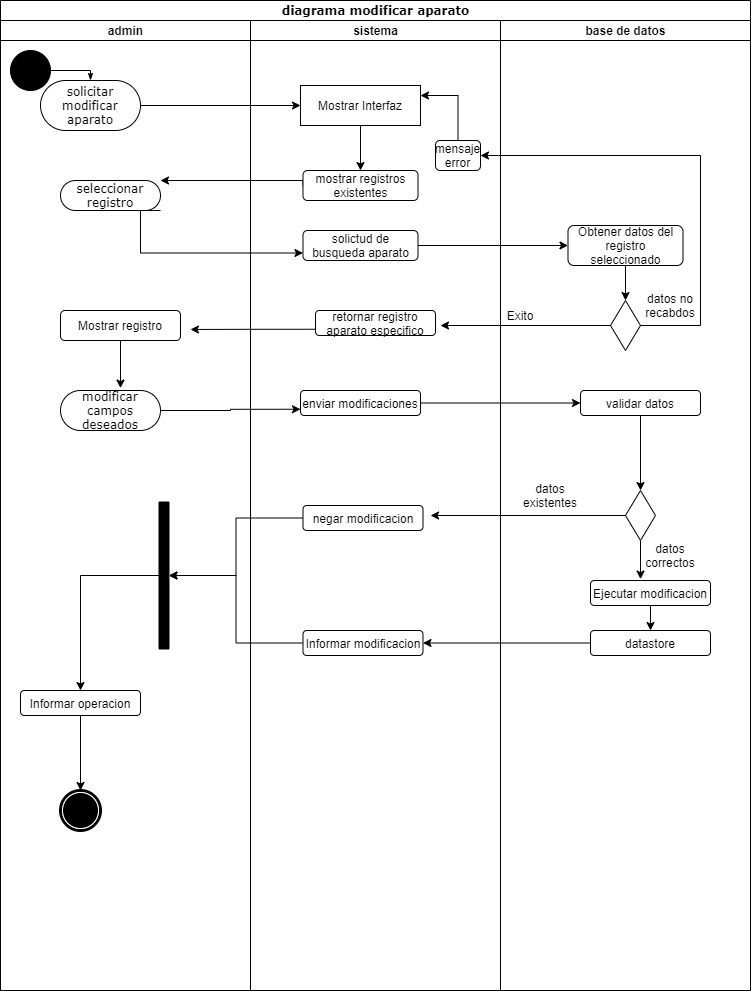

The diagram above was exported from draw.io. Its source (the exported page's mxGraphModel, read from the mxfile embedded in the PNG):
<mxGraphModel dx="1024" dy="592" grid="1" gridSize="10" guides="1" tooltips="1" connect="1" arrows="1" fold="1" page="1" pageScale="1" pageWidth="850" pageHeight="1100" background="none" math="0" shadow="0">
  <root>
    <mxCell id="0" />
    <mxCell id="1" parent="0" />
    <mxCell id="1c1d494c118603dd-1" value="diagrama modificar aparato" style="swimlane;html=1;childLayout=stackLayout;startSize=20;rounded=0;shadow=0;comic=0;labelBackgroundColor=none;strokeWidth=1;fontFamily=Verdana;fontSize=12;align=center;" parent="1" vertex="1">
      <mxGeometry x="40" y="20" width="750" height="990" as="geometry" />
    </mxCell>
    <mxCell id="1c1d494c118603dd-2" value="admin" style="swimlane;html=1;startSize=20;" parent="1c1d494c118603dd-1" vertex="1">
      <mxGeometry y="20" width="250" height="970" as="geometry" />
    </mxCell>
    <mxCell id="60571a20871a0731-4" value="" style="ellipse;whiteSpace=wrap;html=1;rounded=0;shadow=0;comic=0;labelBackgroundColor=none;strokeWidth=1;fillColor=#000000;fontFamily=Verdana;fontSize=12;align=center;" parent="1c1d494c118603dd-2" vertex="1">
      <mxGeometry x="10" y="30" width="40" height="40" as="geometry" />
    </mxCell>
    <mxCell id="60571a20871a0731-8" value="solicitar modificar aparato" style="rounded=1;whiteSpace=wrap;html=1;shadow=0;comic=0;labelBackgroundColor=none;strokeWidth=1;fontFamily=Verdana;fontSize=12;align=center;arcSize=50;" parent="1c1d494c118603dd-2" vertex="1">
      <mxGeometry x="40" y="60" width="100" height="50" as="geometry" />
    </mxCell>
    <mxCell id="1c1d494c118603dd-27" style="edgeStyle=orthogonalEdgeStyle;rounded=0;html=1;labelBackgroundColor=none;startArrow=none;startFill=0;startSize=5;endArrow=classicThin;endFill=1;endSize=5;jettySize=auto;orthogonalLoop=1;strokeWidth=1;fontFamily=Verdana;fontSize=12" parent="1c1d494c118603dd-2" source="60571a20871a0731-4" target="60571a20871a0731-8" edge="1">
      <mxGeometry relative="1" as="geometry">
        <Array as="points">
          <mxPoint x="90" y="50" />
        </Array>
      </mxGeometry>
    </mxCell>
    <mxCell id="60571a20871a0731-3" value="" style="whiteSpace=wrap;html=1;rounded=0;shadow=0;comic=0;labelBackgroundColor=none;strokeWidth=1;fillColor=#000000;fontFamily=Verdana;fontSize=12;align=center;rotation=90;" parent="1c1d494c118603dd-2" vertex="1">
      <mxGeometry x="90" y="550" width="147" height="10" as="geometry" />
    </mxCell>
    <mxCell id="60571a20871a0731-5" value="" style="shape=mxgraph.bpmn.shape;html=1;verticalLabelPosition=bottom;labelBackgroundColor=#ffffff;verticalAlign=top;perimeter=ellipsePerimeter;outline=end;symbol=terminate;rounded=0;shadow=0;comic=0;strokeWidth=1;fontFamily=Verdana;fontSize=12;align=center;" parent="1c1d494c118603dd-2" vertex="1">
      <mxGeometry x="60" y="770" width="40" height="40" as="geometry" />
    </mxCell>
    <mxCell id="UZgcyGYVZiFLPdJsk-pn-5" value="seleccionar registro" style="rounded=1;whiteSpace=wrap;html=1;shadow=0;comic=0;labelBackgroundColor=none;strokeWidth=1;fontFamily=Verdana;fontSize=12;align=center;arcSize=50;" parent="1c1d494c118603dd-2" vertex="1">
      <mxGeometry x="60" y="160" width="100" height="30" as="geometry" />
    </mxCell>
    <mxCell id="UZgcyGYVZiFLPdJsk-pn-28" style="edgeStyle=orthogonalEdgeStyle;rounded=0;orthogonalLoop=1;jettySize=auto;html=1;exitX=0.5;exitY=1;exitDx=0;exitDy=0;entryX=0.6;entryY=-0.06;entryDx=0;entryDy=0;entryPerimeter=0;" parent="1c1d494c118603dd-2" source="UZgcyGYVZiFLPdJsk-pn-25" target="UZgcyGYVZiFLPdJsk-pn-27" edge="1">
      <mxGeometry relative="1" as="geometry" />
    </mxCell>
    <mxCell id="UZgcyGYVZiFLPdJsk-pn-25" value="Mostrar registro" style="rounded=1;whiteSpace=wrap;html=1;" parent="1c1d494c118603dd-2" vertex="1">
      <mxGeometry x="60" y="290" width="120" height="30" as="geometry" />
    </mxCell>
    <mxCell id="UZgcyGYVZiFLPdJsk-pn-27" value="modificar campos deseados" style="rounded=1;whiteSpace=wrap;html=1;shadow=0;comic=0;labelBackgroundColor=none;strokeWidth=1;fontFamily=Verdana;fontSize=12;align=center;arcSize=50;" parent="1c1d494c118603dd-2" vertex="1">
      <mxGeometry x="60" y="370" width="100" height="40" as="geometry" />
    </mxCell>
    <mxCell id="UZgcyGYVZiFLPdJsk-pn-52" style="edgeStyle=orthogonalEdgeStyle;rounded=0;orthogonalLoop=1;jettySize=auto;html=1;exitX=0.5;exitY=1;exitDx=0;exitDy=0;entryX=0.5;entryY=0;entryDx=0;entryDy=0;" parent="1c1d494c118603dd-2" source="UZgcyGYVZiFLPdJsk-pn-50" target="60571a20871a0731-5" edge="1">
      <mxGeometry relative="1" as="geometry" />
    </mxCell>
    <mxCell id="UZgcyGYVZiFLPdJsk-pn-50" value="Informar operacion" style="rounded=1;whiteSpace=wrap;html=1;" parent="1c1d494c118603dd-2" vertex="1">
      <mxGeometry x="20" y="670" width="120" height="25" as="geometry" />
    </mxCell>
    <mxCell id="UZgcyGYVZiFLPdJsk-pn-51" style="edgeStyle=orthogonalEdgeStyle;rounded=0;orthogonalLoop=1;jettySize=auto;html=1;exitX=0.5;exitY=1;exitDx=0;exitDy=0;entryX=0.5;entryY=0;entryDx=0;entryDy=0;" parent="1c1d494c118603dd-2" source="60571a20871a0731-3" target="UZgcyGYVZiFLPdJsk-pn-50" edge="1">
      <mxGeometry relative="1" as="geometry">
        <mxPoint x="80" y="660" as="targetPoint" />
      </mxGeometry>
    </mxCell>
    <mxCell id="UZgcyGYVZiFLPdJsk-pn-2" style="edgeStyle=orthogonalEdgeStyle;rounded=0;orthogonalLoop=1;jettySize=auto;html=1;exitX=1;exitY=0.5;exitDx=0;exitDy=0;entryX=0;entryY=0.5;entryDx=0;entryDy=0;" parent="1c1d494c118603dd-1" source="60571a20871a0731-8" target="UZgcyGYVZiFLPdJsk-pn-1" edge="1">
      <mxGeometry relative="1" as="geometry" />
    </mxCell>
    <mxCell id="UZgcyGYVZiFLPdJsk-pn-6" style="edgeStyle=orthogonalEdgeStyle;rounded=0;orthogonalLoop=1;jettySize=auto;html=1;exitX=0;exitY=0.5;exitDx=0;exitDy=0;" parent="1c1d494c118603dd-1" source="UZgcyGYVZiFLPdJsk-pn-3" target="UZgcyGYVZiFLPdJsk-pn-5" edge="1">
      <mxGeometry relative="1" as="geometry">
        <Array as="points">
          <mxPoint x="303" y="180" />
        </Array>
      </mxGeometry>
    </mxCell>
    <mxCell id="UZgcyGYVZiFLPdJsk-pn-9" style="edgeStyle=orthogonalEdgeStyle;rounded=0;orthogonalLoop=1;jettySize=auto;html=1;exitX=1;exitY=1;exitDx=0;exitDy=0;entryX=0;entryY=0.75;entryDx=0;entryDy=0;" parent="1c1d494c118603dd-1" source="UZgcyGYVZiFLPdJsk-pn-5" target="UZgcyGYVZiFLPdJsk-pn-8" edge="1">
      <mxGeometry relative="1" as="geometry">
        <Array as="points">
          <mxPoint x="140" y="210" />
          <mxPoint x="140" y="253" />
        </Array>
      </mxGeometry>
    </mxCell>
    <mxCell id="UZgcyGYVZiFLPdJsk-pn-12" style="edgeStyle=orthogonalEdgeStyle;rounded=0;orthogonalLoop=1;jettySize=auto;html=1;exitX=1;exitY=0.5;exitDx=0;exitDy=0;entryX=0;entryY=0.5;entryDx=0;entryDy=0;" parent="1c1d494c118603dd-1" source="UZgcyGYVZiFLPdJsk-pn-8" target="UZgcyGYVZiFLPdJsk-pn-7" edge="1">
      <mxGeometry relative="1" as="geometry">
        <mxPoint x="450" y="245" as="targetPoint" />
      </mxGeometry>
    </mxCell>
    <mxCell id="1c1d494c118603dd-3" value="sistema" style="swimlane;html=1;startSize=20;" parent="1c1d494c118603dd-1" vertex="1">
      <mxGeometry x="250" y="20" width="250" height="970" as="geometry" />
    </mxCell>
    <mxCell id="UZgcyGYVZiFLPdJsk-pn-4" style="edgeStyle=orthogonalEdgeStyle;rounded=0;orthogonalLoop=1;jettySize=auto;html=1;exitX=0.5;exitY=1;exitDx=0;exitDy=0;entryX=0.5;entryY=0;entryDx=0;entryDy=0;" parent="1c1d494c118603dd-3" source="UZgcyGYVZiFLPdJsk-pn-1" target="UZgcyGYVZiFLPdJsk-pn-3" edge="1">
      <mxGeometry relative="1" as="geometry" />
    </mxCell>
    <mxCell id="UZgcyGYVZiFLPdJsk-pn-1" value="Mostrar Interfaz" style="rounded=0;whiteSpace=wrap;html=1;" parent="1c1d494c118603dd-3" vertex="1">
      <mxGeometry x="50" y="65" width="120" height="40" as="geometry" />
    </mxCell>
    <mxCell id="UZgcyGYVZiFLPdJsk-pn-3" value="mostrar registros&lt;br&gt;existentes" style="rounded=1;whiteSpace=wrap;html=1;" parent="1c1d494c118603dd-3" vertex="1">
      <mxGeometry x="52.5" y="150" width="115" height="30" as="geometry" />
    </mxCell>
    <mxCell id="UZgcyGYVZiFLPdJsk-pn-8" value="solictud de busqueda aparato" style="rounded=1;whiteSpace=wrap;html=1;" parent="1c1d494c118603dd-3" vertex="1">
      <mxGeometry x="52.5" y="210" width="115" height="30" as="geometry" />
    </mxCell>
    <mxCell id="UZgcyGYVZiFLPdJsk-pn-21" value="retornar registro&lt;br&gt;aparato especifico" style="rounded=1;whiteSpace=wrap;html=1;" parent="1c1d494c118603dd-3" vertex="1">
      <mxGeometry x="65" y="290" width="120" height="25" as="geometry" />
    </mxCell>
    <mxCell id="UZgcyGYVZiFLPdJsk-pn-29" value="enviar modificaciones" style="rounded=1;whiteSpace=wrap;html=1;" parent="1c1d494c118603dd-3" vertex="1">
      <mxGeometry x="50" y="370" width="120" height="25" as="geometry" />
    </mxCell>
    <mxCell id="UZgcyGYVZiFLPdJsk-pn-33" style="edgeStyle=orthogonalEdgeStyle;rounded=0;orthogonalLoop=1;jettySize=auto;html=1;exitX=0.5;exitY=0;exitDx=0;exitDy=0;entryX=1;entryY=0.25;entryDx=0;entryDy=0;" parent="1c1d494c118603dd-3" source="UZgcyGYVZiFLPdJsk-pn-31" target="UZgcyGYVZiFLPdJsk-pn-1" edge="1">
      <mxGeometry relative="1" as="geometry" />
    </mxCell>
    <mxCell id="UZgcyGYVZiFLPdJsk-pn-31" value="mensaje&lt;br&gt;error" style="rounded=1;whiteSpace=wrap;html=1;" parent="1c1d494c118603dd-3" vertex="1">
      <mxGeometry x="185" y="120" width="45" height="30" as="geometry" />
    </mxCell>
    <mxCell id="UZgcyGYVZiFLPdJsk-pn-38" value="negar modificacion" style="rounded=1;whiteSpace=wrap;html=1;" parent="1c1d494c118603dd-3" vertex="1">
      <mxGeometry x="52.5" y="485" width="120" height="25" as="geometry" />
    </mxCell>
    <mxCell id="UZgcyGYVZiFLPdJsk-pn-46" value="Informar modificacion" style="rounded=1;whiteSpace=wrap;html=1;" parent="1c1d494c118603dd-3" vertex="1">
      <mxGeometry x="52.5" y="610" width="120" height="25" as="geometry" />
    </mxCell>
    <mxCell id="UZgcyGYVZiFLPdJsk-pn-22" style="edgeStyle=orthogonalEdgeStyle;rounded=0;orthogonalLoop=1;jettySize=auto;html=1;exitX=0;exitY=0.5;exitDx=0;exitDy=0;" parent="1c1d494c118603dd-1" source="UZgcyGYVZiFLPdJsk-pn-15" edge="1">
      <mxGeometry relative="1" as="geometry">
        <mxPoint x="440" y="325" as="targetPoint" />
      </mxGeometry>
    </mxCell>
    <mxCell id="1c1d494c118603dd-4" value="base de datos" style="swimlane;html=1;startSize=20;" parent="1c1d494c118603dd-1" vertex="1">
      <mxGeometry x="500" y="20" width="250" height="970" as="geometry" />
    </mxCell>
    <mxCell id="UZgcyGYVZiFLPdJsk-pn-16" style="edgeStyle=orthogonalEdgeStyle;rounded=0;orthogonalLoop=1;jettySize=auto;html=1;exitX=0.5;exitY=1;exitDx=0;exitDy=0;entryX=0.5;entryY=0;entryDx=0;entryDy=0;" parent="1c1d494c118603dd-4" source="UZgcyGYVZiFLPdJsk-pn-7" target="UZgcyGYVZiFLPdJsk-pn-15" edge="1">
      <mxGeometry relative="1" as="geometry" />
    </mxCell>
    <mxCell id="UZgcyGYVZiFLPdJsk-pn-7" value="Obtener datos del registro seleccionado" style="rounded=1;whiteSpace=wrap;html=1;" parent="1c1d494c118603dd-4" vertex="1">
      <mxGeometry x="67.5" y="205" width="115" height="40" as="geometry" />
    </mxCell>
    <mxCell id="UZgcyGYVZiFLPdJsk-pn-15" value="" style="rhombus;whiteSpace=wrap;html=1;" parent="1c1d494c118603dd-4" vertex="1">
      <mxGeometry x="110" y="280" width="30" height="50" as="geometry" />
    </mxCell>
    <mxCell id="UZgcyGYVZiFLPdJsk-pn-20" value="datos no&lt;br&gt;recabdos" style="text;html=1;strokeColor=none;fillColor=none;align=center;verticalAlign=middle;whiteSpace=wrap;rounded=0;" parent="1c1d494c118603dd-4" vertex="1">
      <mxGeometry x="140" y="270" width="60" height="30" as="geometry" />
    </mxCell>
    <mxCell id="UZgcyGYVZiFLPdJsk-pn-23" value="Exito" style="text;html=1;strokeColor=none;fillColor=none;align=center;verticalAlign=middle;whiteSpace=wrap;rounded=0;" parent="1c1d494c118603dd-4" vertex="1">
      <mxGeometry x="-10" y="280" width="60" height="30" as="geometry" />
    </mxCell>
    <mxCell id="UZgcyGYVZiFLPdJsk-pn-37" style="edgeStyle=orthogonalEdgeStyle;rounded=0;orthogonalLoop=1;jettySize=auto;html=1;exitX=0.5;exitY=1;exitDx=0;exitDy=0;entryX=0.5;entryY=0;entryDx=0;entryDy=0;" parent="1c1d494c118603dd-4" source="UZgcyGYVZiFLPdJsk-pn-34" target="UZgcyGYVZiFLPdJsk-pn-36" edge="1">
      <mxGeometry relative="1" as="geometry" />
    </mxCell>
    <mxCell id="UZgcyGYVZiFLPdJsk-pn-34" value="validar datos" style="rounded=1;whiteSpace=wrap;html=1;" parent="1c1d494c118603dd-4" vertex="1">
      <mxGeometry x="80" y="370" width="120" height="25" as="geometry" />
    </mxCell>
    <mxCell id="UZgcyGYVZiFLPdJsk-pn-42" style="edgeStyle=orthogonalEdgeStyle;rounded=0;orthogonalLoop=1;jettySize=auto;html=1;exitX=0.5;exitY=1;exitDx=0;exitDy=0;entryX=0.417;entryY=-0.056;entryDx=0;entryDy=0;entryPerimeter=0;" parent="1c1d494c118603dd-4" source="UZgcyGYVZiFLPdJsk-pn-36" target="UZgcyGYVZiFLPdJsk-pn-41" edge="1">
      <mxGeometry relative="1" as="geometry" />
    </mxCell>
    <mxCell id="UZgcyGYVZiFLPdJsk-pn-36" value="" style="rhombus;whiteSpace=wrap;html=1;" parent="1c1d494c118603dd-4" vertex="1">
      <mxGeometry x="125" y="470" width="30" height="50" as="geometry" />
    </mxCell>
    <mxCell id="UZgcyGYVZiFLPdJsk-pn-40" value="datos existentes" style="text;html=1;strokeColor=none;fillColor=none;align=center;verticalAlign=middle;whiteSpace=wrap;rounded=0;" parent="1c1d494c118603dd-4" vertex="1">
      <mxGeometry x="20" y="460" width="60" height="30" as="geometry" />
    </mxCell>
    <mxCell id="UZgcyGYVZiFLPdJsk-pn-45" style="edgeStyle=orthogonalEdgeStyle;rounded=0;orthogonalLoop=1;jettySize=auto;html=1;exitX=0.5;exitY=1;exitDx=0;exitDy=0;entryX=0.5;entryY=0;entryDx=0;entryDy=0;" parent="1c1d494c118603dd-4" source="UZgcyGYVZiFLPdJsk-pn-41" target="UZgcyGYVZiFLPdJsk-pn-44" edge="1">
      <mxGeometry relative="1" as="geometry" />
    </mxCell>
    <mxCell id="UZgcyGYVZiFLPdJsk-pn-41" value="Ejecutar modificacion" style="rounded=1;whiteSpace=wrap;html=1;" parent="1c1d494c118603dd-4" vertex="1">
      <mxGeometry x="90" y="560" width="120" height="25" as="geometry" />
    </mxCell>
    <mxCell id="UZgcyGYVZiFLPdJsk-pn-43" value="datos&lt;br&gt;correctos" style="text;html=1;strokeColor=none;fillColor=none;align=center;verticalAlign=middle;whiteSpace=wrap;rounded=0;" parent="1c1d494c118603dd-4" vertex="1">
      <mxGeometry x="140" y="520" width="60" height="30" as="geometry" />
    </mxCell>
    <mxCell id="UZgcyGYVZiFLPdJsk-pn-44" value="datastore" style="rounded=1;whiteSpace=wrap;html=1;" parent="1c1d494c118603dd-4" vertex="1">
      <mxGeometry x="90" y="610" width="120" height="25" as="geometry" />
    </mxCell>
    <mxCell id="UZgcyGYVZiFLPdJsk-pn-26" style="edgeStyle=orthogonalEdgeStyle;rounded=0;orthogonalLoop=1;jettySize=auto;html=1;exitX=0;exitY=0.75;exitDx=0;exitDy=0;entryX=1.083;entryY=0.633;entryDx=0;entryDy=0;entryPerimeter=0;" parent="1c1d494c118603dd-1" source="UZgcyGYVZiFLPdJsk-pn-21" target="UZgcyGYVZiFLPdJsk-pn-25" edge="1">
      <mxGeometry relative="1" as="geometry" />
    </mxCell>
    <mxCell id="UZgcyGYVZiFLPdJsk-pn-30" style="edgeStyle=orthogonalEdgeStyle;rounded=0;orthogonalLoop=1;jettySize=auto;html=1;exitX=1;exitY=0.5;exitDx=0;exitDy=0;entryX=0;entryY=0.75;entryDx=0;entryDy=0;" parent="1c1d494c118603dd-1" source="UZgcyGYVZiFLPdJsk-pn-27" target="UZgcyGYVZiFLPdJsk-pn-29" edge="1">
      <mxGeometry relative="1" as="geometry" />
    </mxCell>
    <mxCell id="UZgcyGYVZiFLPdJsk-pn-32" style="edgeStyle=orthogonalEdgeStyle;rounded=0;orthogonalLoop=1;jettySize=auto;html=1;exitX=1;exitY=0.5;exitDx=0;exitDy=0;entryX=1;entryY=0.5;entryDx=0;entryDy=0;" parent="1c1d494c118603dd-1" source="UZgcyGYVZiFLPdJsk-pn-15" target="UZgcyGYVZiFLPdJsk-pn-31" edge="1">
      <mxGeometry relative="1" as="geometry">
        <Array as="points">
          <mxPoint x="700" y="325" />
          <mxPoint x="700" y="155" />
        </Array>
      </mxGeometry>
    </mxCell>
    <mxCell id="UZgcyGYVZiFLPdJsk-pn-35" style="edgeStyle=orthogonalEdgeStyle;rounded=0;orthogonalLoop=1;jettySize=auto;html=1;exitX=1;exitY=0.5;exitDx=0;exitDy=0;entryX=0;entryY=0.5;entryDx=0;entryDy=0;" parent="1c1d494c118603dd-1" source="UZgcyGYVZiFLPdJsk-pn-29" target="UZgcyGYVZiFLPdJsk-pn-34" edge="1">
      <mxGeometry relative="1" as="geometry" />
    </mxCell>
    <mxCell id="UZgcyGYVZiFLPdJsk-pn-39" style="edgeStyle=orthogonalEdgeStyle;rounded=0;orthogonalLoop=1;jettySize=auto;html=1;exitX=0;exitY=0.5;exitDx=0;exitDy=0;entryX=1.063;entryY=0.4;entryDx=0;entryDy=0;entryPerimeter=0;" parent="1c1d494c118603dd-1" source="UZgcyGYVZiFLPdJsk-pn-36" target="UZgcyGYVZiFLPdJsk-pn-38" edge="1">
      <mxGeometry relative="1" as="geometry" />
    </mxCell>
    <mxCell id="UZgcyGYVZiFLPdJsk-pn-47" style="edgeStyle=orthogonalEdgeStyle;rounded=0;orthogonalLoop=1;jettySize=auto;html=1;exitX=0;exitY=0.5;exitDx=0;exitDy=0;" parent="1c1d494c118603dd-1" source="UZgcyGYVZiFLPdJsk-pn-44" target="UZgcyGYVZiFLPdJsk-pn-46" edge="1">
      <mxGeometry relative="1" as="geometry" />
    </mxCell>
    <mxCell id="UZgcyGYVZiFLPdJsk-pn-48" style="edgeStyle=orthogonalEdgeStyle;rounded=0;orthogonalLoop=1;jettySize=auto;html=1;exitX=0;exitY=0.5;exitDx=0;exitDy=0;entryX=0.5;entryY=0;entryDx=0;entryDy=0;" parent="1c1d494c118603dd-1" source="UZgcyGYVZiFLPdJsk-pn-46" target="60571a20871a0731-3" edge="1">
      <mxGeometry relative="1" as="geometry" />
    </mxCell>
    <mxCell id="UZgcyGYVZiFLPdJsk-pn-49" style="edgeStyle=orthogonalEdgeStyle;rounded=0;orthogonalLoop=1;jettySize=auto;html=1;exitX=0;exitY=0.5;exitDx=0;exitDy=0;entryX=0.5;entryY=0;entryDx=0;entryDy=0;" parent="1c1d494c118603dd-1" source="UZgcyGYVZiFLPdJsk-pn-38" target="60571a20871a0731-3" edge="1">
      <mxGeometry relative="1" as="geometry" />
    </mxCell>
  </root>
</mxGraphModel>